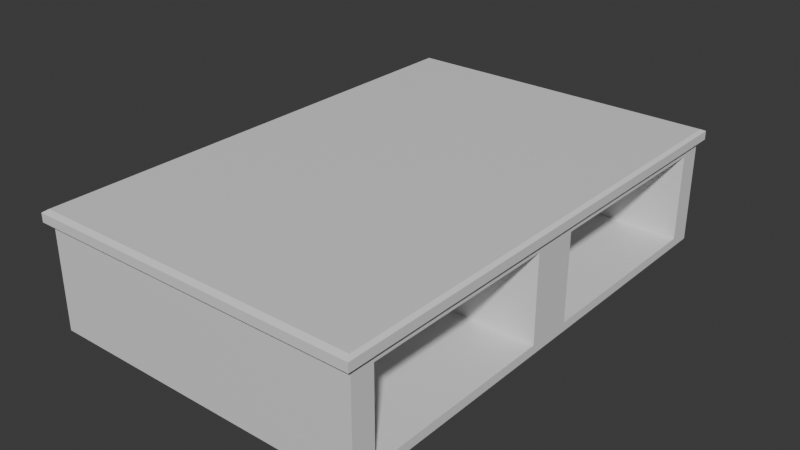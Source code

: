 # Source: Kitchen_middle_part.blend  (saved by Blender 5.1.29; exported with 4.5.12 LTS)
import bpy
from mathutils import Matrix  # noqa: F401  (used for matrix-valued properties, if any)

bpy.ops.wm.read_factory_settings(use_empty=True)
scene = bpy.context.scene
scene.name = 'Scene'

# ---- collections
col_collection = bpy.data.collections.new('Collection'); scene.collection.children.link(col_collection)

# ---- materials (node trees are filled in below, after node groups)
mat_material = bpy.data.materials.new('Material')
mat_material.alpha_threshold = 0.0
mat_material.use_backface_culling_lightprobe_volume = False
mat_material.roughness = 0.5
mat_material.line_color = (0.0, 0.0, 0.0, 1.0)

# ---- material node trees
mat_material.use_nodes = True; mat_material.node_tree.nodes.clear()
_N = mat_material.node_tree.nodes; _L = mat_material.node_tree.links
n0 = _N.new('ShaderNodeOutputMaterial'); n0.name = 'Material Output'; n0.location = (200, 100)
n1 = _N.new('ShaderNodeBsdfPrincipled'); n1.name = 'Principled BSDF'; n1.location = (-200, 100)
_L.new(n1.outputs[0], n0.inputs[0])
n0.is_active_output = True

# ---- world
world_world = bpy.data.worlds.new('World'); scene.world = world_world
world_world.use_nodes = True; world_world.node_tree.nodes.clear()
_N = world_world.node_tree.nodes; _L = world_world.node_tree.links
n0 = _N.new('ShaderNodeOutputWorld'); n0.name = 'World Output'; n0.location = (200, 100)
n1 = _N.new('ShaderNodeBackground'); n1.name = 'Background'; n1.location = (-200, 100)
n1.inputs[0].default_value = (0.05088, 0.05088, 0.05088, 1.0)
_L.new(n1.outputs[0], n0.inputs[0])
n0.is_active_output = True
world_world.color = (0.05088, 0.05088, 0.05088)
world_world.sun_shadow_jitter_overblur = 0.0

# ---- meshes
me_cube = bpy.data.meshes.new('Cube')
me_cube.from_pydata([(0.9719, 0.9719, -1.0), (0.9719, -0.9719, -1.0), (0.9719, 0.0, -19.78), (-0.9719, 0.9719, -1.0), (0.9719, 0.0, -1.0), (-0.9719, -0.9719, -1.0), (-1.0, 1.0, -1.0), (-1.0, -1.0, -1.0), (1.0, 1.0, -1.0), (1.0, -1.0, -1.0), (-0.9719, 0.9719, -19.78), (-0.9719, -0.9719, -19.78), (0.9719, 0.9719, -19.78), (0.9719, -0.9719, -19.78), (0.9792, 0.9792, 1.0), (1.0, 1.0, 0.5583), (0.9792, -0.9792, 1.0), (1.0, -1.0, 0.5583), (-0.9792, 0.9792, 1.0), (-1.0, 1.0, 0.5583), (-0.9792, -0.9792, 1.0), (-1.0, -1.0, 0.5583), (-0.9719, 0.0, -1.0), (-0.9719, 0.0, -19.78), (0.9719, -0.09225, -2.608), (0.9719, -0.8797, -2.608), (0.9719, -0.8797, -18.17), (0.9719, -0.09225, -18.17), (-0.9719, -0.09225, -18.17), (-0.9719, -0.8797, -18.17), (-0.9719, -0.8797, -2.608), (-0.9719, -0.09225, -2.608), (0.9719, 0.8797, -2.608), (0.9719, 0.09225, -2.608), (0.9719, 0.09225, -18.17), (0.9719, 0.8797, -18.17), (-0.9719, 0.8797, -18.17), (-0.9719, 0.09225, -18.17), (-0.9719, 0.09225, -2.608), (-0.9719, 0.8797, -2.608), (-0.1413, -0.09225, -18.17), (-0.1413, -0.8797, -18.17), (-0.1413, -0.09225, -2.608), (-0.1413, -0.8797, -2.608), (-0.1413, 0.8797, -18.17), (-0.1413, 0.09225, -18.17), (-0.1413, 0.8797, -2.608), (-0.1413, 0.09225, -2.608), (0.1377, -0.8797, -2.608), (0.1377, -0.09225, -2.608), (0.1377, -0.09225, -18.17), (0.1377, -0.8797, -18.17), (0.1377, 0.09225, -2.608), (0.1377, 0.8797, -2.608), (0.1377, 0.8797, -18.17), (0.1377, 0.09225, -18.17)], [], [(34, 35, 54, 55), (1, 5, 11, 13), (3, 22, 5, 7, 6), (0, 3, 6, 8), (5, 1, 9, 7), (1, 4, 0, 8, 9), (10, 12, 2, 13, 11, 23), (28, 29, 41, 40), (27, 24, 49, 50), (3, 0, 12, 10), (16, 20, 21, 17), (14, 16, 17, 15), (20, 18, 19, 21), (18, 14, 15, 19), (6, 19, 15, 8), (8, 15, 17, 9), (14, 18, 20, 16), (9, 17, 21, 7), (7, 21, 19, 6), (29, 30, 43, 41), (4, 1, 25, 24), (1, 13, 26, 25), (13, 2, 27, 26), (2, 4, 24, 27), (23, 11, 29, 28), (11, 5, 30, 29), (5, 22, 31, 30), (22, 23, 28, 31), (0, 4, 33, 32), (4, 2, 34, 33), (2, 12, 35, 34), (12, 0, 32, 35), (10, 23, 37, 36), (23, 22, 38, 37), (22, 3, 39, 38), (3, 10, 36, 39), (40, 41, 43, 42), (44, 45, 47, 46), (37, 38, 47, 45), (36, 37, 45, 44), (30, 31, 42, 43), (31, 28, 40, 42), (38, 39, 46, 47), (39, 36, 44, 46), (49, 48, 51, 50), (53, 52, 55, 54), (35, 32, 53, 54), (25, 26, 51, 48), (24, 25, 48, 49), (33, 34, 55, 52), (32, 33, 52, 53), (26, 27, 50, 51)])
_uv = me_cube.uv_layers.new(name='UVMap')
_uv.uv.foreach_set('vector', [0.3715, 0.6135, 0.3715, 0.515, 0.3715, 0.515, 0.3715, 0.6135, 0.3715, 0.7465, 0.1285, 0.7465, 0.1285, 0.7465, 0.3715, 0.7465, 0.1285, 0.5035, 0.1285, 0.625, 0.1285, 0.7465, 0.125, 0.75, 0.125, 0.5, 0.3715, 0.5035, 0.1285, 0.5035, 0.125, 0.5, 0.375, 0.5, 0.1285, 0.7465, 0.3715, 0.7465, 0.375, 0.75, 0.125, 0.75, 0.3715, 0.7465, 0.3715, 0.625, 0.3715, 0.5035, 0.375, 0.5, 0.375, 0.75, 0.1285, 0.5035, 0.3715, 0.5035, 0.3715, 0.625, 0.3715, 0.7465, 0.1285, 0.7465, 0.1285, 0.625, 0.1285, 0.6365, 0.1285, 0.735, 0.1285, 0.735, 0.1285, 0.6365, 0.3715, 0.6365, 0.3715, 0.6365, 0.3715, 0.6365, 0.3715, 0.6365, 0.1285, 0.5035, 0.3715, 0.5035, 0.3715, 0.5035, 0.1285, 0.5035, 0.6802, 0.6948, 0.8198, 0.6948, 0.875, 0.75, 0.5836, 0.75, 0.6802, 0.5552, 0.6802, 0.6948, 0.5836, 0.75, 0.5836, 0.5, 0.8198, 0.6948, 0.8198, 0.5552, 0.875, 0.5, 0.875, 0.75, 0.8198, 0.5552, 0.6802, 0.5552, 0.5836, 0.5, 0.875, 0.5, 0.375, 0.25, 0.5698, 0.25, 0.5836, 0.5, 0.375, 0.5, 0.375, 0.5, 0.5836, 0.5, 0.5836, 0.75, 0.375, 0.75, 0.6802, 0.5552, 0.8198, 0.5552, 0.8198, 0.6948, 0.6802, 0.6948, 0.375, 0.75, 0.5836, 0.75, 0.5698, 1.0, 0.375, 1.0, 0.375, 0.0, 0.5698, 0.0, 0.5698, 0.25, 0.375, 0.25, 0.1285, 0.735, 0.1285, 0.735, 0.1285, 0.735, 0.1285, 0.735, 0.3715, 0.625, 0.3715, 0.7465, 0.3715, 0.735, 0.3715, 0.6365, 0.3715, 0.7465, 0.3715, 0.7465, 0.3715, 0.735, 0.3715, 0.735, 0.3715, 0.7465, 0.3715, 0.625, 0.3715, 0.6365, 0.3715, 0.735, 0.3715, 0.625, 0.3715, 0.625, 0.3715, 0.6365, 0.3715, 0.6365, 0.1285, 0.625, 0.1285, 0.7465, 0.1285, 0.735, 0.1285, 0.6365, 0.1285, 0.7465, 0.1285, 0.7465, 0.1285, 0.735, 0.1285, 0.735, 0.1285, 0.7465, 0.1285, 0.625, 0.1285, 0.6365, 0.1285, 0.735, 0.1285, 0.625, 0.1285, 0.625, 0.1285, 0.6365, 0.1285, 0.6365, 0.3715, 0.5035, 0.3715, 0.625, 0.3715, 0.6135, 0.3715, 0.515, 0.3715, 0.625, 0.3715, 0.625, 0.3715, 0.6135, 0.3715, 0.6135, 0.3715, 0.625, 0.3715, 0.5035, 0.3715, 0.515, 0.3715, 0.6135, 0.3715, 0.5035, 0.3715, 0.5035, 0.3715, 0.515, 0.3715, 0.515, 0.1285, 0.5035, 0.1285, 0.625, 0.1285, 0.6135, 0.1285, 0.515, 0.1285, 0.625, 0.1285, 0.625, 0.1285, 0.6135, 0.1285, 0.6135, 0.1285, 0.625, 0.1285, 0.5035, 0.1285, 0.515, 0.1285, 0.6135, 0.1285, 0.5035, 0.1285, 0.5035, 0.1285, 0.515, 0.1285, 0.515, 0.1285, 0.6365, 0.1285, 0.735, 0.1285, 0.735, 0.1285, 0.6365, 0.1285, 0.515, 0.1285, 0.6135, 0.1285, 0.6135, 0.1285, 0.515, 0.1285, 0.6135, 0.1285, 0.6135, 0.1285, 0.6135, 0.1285, 0.6135, 0.1285, 0.515, 0.1285, 0.6135, 0.1285, 0.6135, 0.1285, 0.515, 0.1285, 0.735, 0.1285, 0.6365, 0.1285, 0.6365, 0.1285, 0.735, 0.1285, 0.6365, 0.1285, 0.6365, 0.1285, 0.6365, 0.1285, 0.6365, 0.1285, 0.6135, 0.1285, 0.515, 0.1285, 0.515, 0.1285, 0.6135, 0.1285, 0.515, 0.1285, 0.515, 0.1285, 0.515, 0.1285, 0.515, 0.3715, 0.6365, 0.3715, 0.735, 0.3715, 0.735, 0.3715, 0.6365, 0.3715, 0.515, 0.3715, 0.6135, 0.3715, 0.6135, 0.3715, 0.515, 0.3715, 0.515, 0.3715, 0.515, 0.3715, 0.515, 0.3715, 0.515, 0.3715, 0.735, 0.3715, 0.735, 0.3715, 0.735, 0.3715, 0.735, 0.3715, 0.6365, 0.3715, 0.735, 0.3715, 0.735, 0.3715, 0.6365, 0.3715, 0.6135, 0.3715, 0.6135, 0.3715, 0.6135, 0.3715, 0.6135, 0.3715, 0.515, 0.3715, 0.6135, 0.3715, 0.6135, 0.3715, 0.515, 0.3715, 0.735, 0.3715, 0.6365, 0.3715, 0.6365, 0.3715, 0.735])
me_cube.materials.append(mat_material)
me_cube.use_mirror_vertex_groups = False
me_cube.update()

# ---- objects
ob_cube = bpy.data.objects.new('Cube', me_cube)

# ---- transforms, parenting, visibility, modifiers, constraints
ob_cube.location = (0.0, 0.0, 2.29)
ob_cube.scale = (1.499, 2.263, 0.05017)
ob_cube.lock_rotations_4d = False
ob_cube.empty_display_type = 'ARROWS'
ob_cube.lineart.crease_threshold = 0.0

# ---- collection membership
col_collection.objects.link(ob_cube)

# ---- scene / render settings (as saved in the file)
scene.frame_start = 1; scene.frame_end = 250; scene.frame_set(1)
scene.render.engine = 'BLENDER_EEVEE_NEXT'
scene.render.bake_bias = 0.0
scene.render.bake_samples = 0
scene.cycles.sampling_pattern = 'TABULATED_SOBOL'
scene.eevee.use_volume_custom_range = False
bpy.context.view_layer.update()

# ---- added for rendering (the .blend has no active camera and no usable light): camera, sun
cam_auto = bpy.data.cameras.new('AutoCamera')
cam_auto.lens = 50.0
cam_auto.sensor_width = 36.0
cam_auto.clip_end = 1000.0
ob_auto_camera = bpy.data.objects.new('AutoCamera', cam_auto)
scene.collection.objects.link(ob_auto_camera)
ob_auto_camera.location = (5.11584, -6.13901, 5.91162)
ob_auto_camera.rotation_euler = (1.09748, -7.21219e-08, 0.694738)
scene.camera = ob_auto_camera
light_auto_sun = bpy.data.lights.new('AutoSun', 'SUN')
light_auto_sun.energy = 3.0
light_auto_sun.angle = 0.0523599
ob_auto_sun = bpy.data.objects.new('AutoSun', light_auto_sun)
scene.collection.objects.link(ob_auto_sun)
ob_auto_sun.rotation_euler = (0.872665, 0.174533, 0.523599)
bpy.context.view_layer.update()
